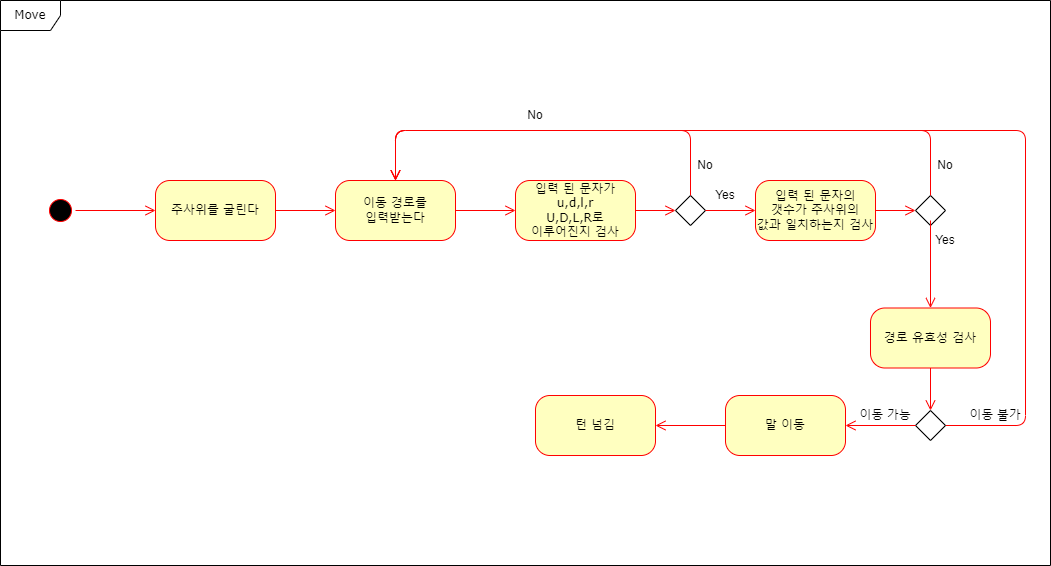

The diagram above was exported from draw.io. Its source (the exported page's mxGraphModel, read from the mxfile embedded in the PNG):
<mxGraphModel dx="2629" dy="974" grid="1" gridSize="10" guides="1" tooltips="1" connect="1" arrows="1" fold="1" page="1" pageScale="1" pageWidth="1100" pageHeight="850" background="none" math="0" shadow="0">
  <root>
    <mxCell id="0" />
    <mxCell id="1" parent="0" />
    <mxCell id="2a3bc250acf0617d-8" value="Move" style="shape=umlFrame;whiteSpace=wrap;html=1;rounded=1;shadow=0;comic=0;labelBackgroundColor=none;strokeWidth=1;fontFamily=Verdana;fontSize=12;align=center;" parent="1" vertex="1">
      <mxGeometry x="25" y="70" width="1050" height="565" as="geometry" />
    </mxCell>
    <mxCell id="382b91b5511bd0f7-1" value="" style="ellipse;html=1;shape=startState;fillColor=#000000;strokeColor=#ff0000;rounded=1;shadow=0;comic=0;labelBackgroundColor=none;fontFamily=Verdana;fontSize=12;fontColor=#000000;align=center;direction=south;" parent="1" vertex="1">
      <mxGeometry x="70" y="265" width="30" height="30" as="geometry" />
    </mxCell>
    <mxCell id="382b91b5511bd0f7-6" value="주사위를 굴린다" style="rounded=1;whiteSpace=wrap;html=1;arcSize=24;fillColor=#ffffc0;strokeColor=#ff0000;shadow=0;comic=0;labelBackgroundColor=none;fontFamily=Verdana;fontSize=12;fontColor=#000000;align=center;" parent="1" vertex="1">
      <mxGeometry x="180" y="250" width="120" height="60" as="geometry" />
    </mxCell>
    <mxCell id="382b91b5511bd0f7-7" value="이동 경로를&lt;br&gt;입력받는다" style="rounded=1;whiteSpace=wrap;html=1;arcSize=24;fillColor=#ffffc0;strokeColor=#ff0000;shadow=0;comic=0;labelBackgroundColor=none;fontFamily=Verdana;fontSize=12;fontColor=#000000;align=center;" parent="1" vertex="1">
      <mxGeometry x="360" y="250" width="120" height="60" as="geometry" />
    </mxCell>
    <mxCell id="2a3bc250acf0617d-9" style="edgeStyle=orthogonalEdgeStyle;html=1;labelBackgroundColor=none;endArrow=open;endSize=8;strokeColor=#ff0000;fontFamily=Verdana;fontSize=12;align=left;" parent="1" source="382b91b5511bd0f7-1" target="382b91b5511bd0f7-6" edge="1">
      <mxGeometry relative="1" as="geometry" />
    </mxCell>
    <mxCell id="2a3bc250acf0617d-12" style="edgeStyle=orthogonalEdgeStyle;html=1;exitX=1;exitY=0.5;labelBackgroundColor=none;endArrow=open;endSize=8;strokeColor=#ff0000;fontFamily=Verdana;fontSize=12;align=left;exitDx=0;exitDy=0;entryX=0;entryY=0.5;entryDx=0;entryDy=0;" parent="1" source="382b91b5511bd0f7-6" target="382b91b5511bd0f7-7" edge="1">
      <mxGeometry relative="1" as="geometry">
        <mxPoint x="210" y="440" as="sourcePoint" />
      </mxGeometry>
    </mxCell>
    <mxCell id="0X9wTl-opq5Mu6M5dbAy-6" style="edgeStyle=orthogonalEdgeStyle;html=1;labelBackgroundColor=none;endArrow=open;endSize=8;strokeColor=#ff0000;fontFamily=Verdana;fontSize=12;align=left;entryX=0;entryY=0.5;entryDx=0;entryDy=0;exitX=1;exitY=0.5;exitDx=0;exitDy=0;" edge="1" parent="1" source="382b91b5511bd0f7-7" target="0X9wTl-opq5Mu6M5dbAy-7">
      <mxGeometry relative="1" as="geometry">
        <mxPoint x="570" y="281" as="sourcePoint" />
        <mxPoint x="620" y="281" as="targetPoint" />
      </mxGeometry>
    </mxCell>
    <mxCell id="0X9wTl-opq5Mu6M5dbAy-7" value="입력 된 문자가&lt;br&gt;u,d,l,r&lt;br&gt;U,D,L,R로&lt;br&gt;이루어진지 검사" style="rounded=1;whiteSpace=wrap;html=1;arcSize=24;fillColor=#ffffc0;strokeColor=#ff0000;shadow=0;comic=0;labelBackgroundColor=none;fontFamily=Verdana;fontSize=12;fontColor=#000000;align=center;" vertex="1" parent="1">
      <mxGeometry x="540" y="250" width="120" height="60" as="geometry" />
    </mxCell>
    <mxCell id="0X9wTl-opq5Mu6M5dbAy-8" style="edgeStyle=orthogonalEdgeStyle;html=1;labelBackgroundColor=none;endArrow=open;endSize=8;strokeColor=#ff0000;fontFamily=Verdana;fontSize=12;align=left;entryX=0;entryY=0.5;entryDx=0;entryDy=0;" edge="1" parent="1" target="0X9wTl-opq5Mu6M5dbAy-9">
      <mxGeometry relative="1" as="geometry">
        <mxPoint x="660" y="280" as="sourcePoint" />
        <mxPoint x="550" y="290" as="targetPoint" />
      </mxGeometry>
    </mxCell>
    <mxCell id="0X9wTl-opq5Mu6M5dbAy-9" value="" style="rhombus;whiteSpace=wrap;html=1;" vertex="1" parent="1">
      <mxGeometry x="700" y="265" width="30" height="30" as="geometry" />
    </mxCell>
    <mxCell id="0X9wTl-opq5Mu6M5dbAy-10" style="edgeStyle=orthogonalEdgeStyle;html=1;labelBackgroundColor=none;endArrow=open;endSize=8;strokeColor=#ff0000;fontFamily=Verdana;fontSize=12;align=left;entryX=0.5;entryY=0;entryDx=0;entryDy=0;exitX=0.5;exitY=0;exitDx=0;exitDy=0;" edge="1" parent="1" source="0X9wTl-opq5Mu6M5dbAy-9" target="382b91b5511bd0f7-7">
      <mxGeometry relative="1" as="geometry">
        <mxPoint x="670" y="290" as="sourcePoint" />
        <mxPoint x="710" y="290" as="targetPoint" />
        <Array as="points">
          <mxPoint x="715" y="200" />
          <mxPoint x="420" y="200" />
        </Array>
      </mxGeometry>
    </mxCell>
    <mxCell id="0X9wTl-opq5Mu6M5dbAy-11" value="No" style="text;html=1;strokeColor=none;fillColor=none;align=center;verticalAlign=middle;whiteSpace=wrap;rounded=0;" vertex="1" parent="1">
      <mxGeometry x="530" y="170" width="60" height="30" as="geometry" />
    </mxCell>
    <mxCell id="0X9wTl-opq5Mu6M5dbAy-12" value="입력 된 문자의&lt;br&gt;갯수가 주사위의&lt;br&gt;값과 일치하는지 검사" style="rounded=1;whiteSpace=wrap;html=1;arcSize=24;fillColor=#ffffc0;strokeColor=#ff0000;shadow=0;comic=0;labelBackgroundColor=none;fontFamily=Verdana;fontSize=12;fontColor=#000000;align=center;" vertex="1" parent="1">
      <mxGeometry x="780" y="250" width="120" height="60" as="geometry" />
    </mxCell>
    <mxCell id="0X9wTl-opq5Mu6M5dbAy-13" style="edgeStyle=orthogonalEdgeStyle;html=1;labelBackgroundColor=none;endArrow=open;endSize=8;strokeColor=#ff0000;fontFamily=Verdana;fontSize=12;align=left;entryX=0;entryY=0.5;entryDx=0;entryDy=0;" edge="1" parent="1" target="0X9wTl-opq5Mu6M5dbAy-12">
      <mxGeometry relative="1" as="geometry">
        <mxPoint x="730" y="280" as="sourcePoint" />
        <mxPoint x="710" y="290" as="targetPoint" />
      </mxGeometry>
    </mxCell>
    <mxCell id="0X9wTl-opq5Mu6M5dbAy-14" value="Yes" style="text;html=1;strokeColor=none;fillColor=none;align=center;verticalAlign=middle;whiteSpace=wrap;rounded=0;" vertex="1" parent="1">
      <mxGeometry x="720" y="250" width="60" height="30" as="geometry" />
    </mxCell>
    <mxCell id="0X9wTl-opq5Mu6M5dbAy-15" value="" style="rhombus;whiteSpace=wrap;html=1;" vertex="1" parent="1">
      <mxGeometry x="940" y="265" width="30" height="30" as="geometry" />
    </mxCell>
    <mxCell id="0X9wTl-opq5Mu6M5dbAy-16" style="edgeStyle=orthogonalEdgeStyle;html=1;labelBackgroundColor=none;endArrow=open;endSize=8;strokeColor=#ff0000;fontFamily=Verdana;fontSize=12;align=left;" edge="1" parent="1" target="0X9wTl-opq5Mu6M5dbAy-15">
      <mxGeometry relative="1" as="geometry">
        <mxPoint x="900" y="280" as="sourcePoint" />
        <mxPoint x="710" y="290" as="targetPoint" />
      </mxGeometry>
    </mxCell>
    <mxCell id="0X9wTl-opq5Mu6M5dbAy-17" style="edgeStyle=orthogonalEdgeStyle;html=1;labelBackgroundColor=none;endArrow=open;endSize=8;strokeColor=#ff0000;fontFamily=Verdana;fontSize=12;align=left;entryX=0.5;entryY=0;entryDx=0;entryDy=0;exitX=0.5;exitY=0;exitDx=0;exitDy=0;" edge="1" parent="1" source="0X9wTl-opq5Mu6M5dbAy-15" target="382b91b5511bd0f7-7">
      <mxGeometry relative="1" as="geometry">
        <mxPoint x="725" y="275" as="sourcePoint" />
        <mxPoint x="430" y="260" as="targetPoint" />
        <Array as="points">
          <mxPoint x="955" y="200" />
          <mxPoint x="420" y="200" />
        </Array>
      </mxGeometry>
    </mxCell>
    <mxCell id="0X9wTl-opq5Mu6M5dbAy-18" value="No" style="text;html=1;strokeColor=none;fillColor=none;align=center;verticalAlign=middle;whiteSpace=wrap;rounded=0;" vertex="1" parent="1">
      <mxGeometry x="940" y="220" width="60" height="30" as="geometry" />
    </mxCell>
    <mxCell id="0X9wTl-opq5Mu6M5dbAy-19" value="경로 유효성 검사" style="rounded=1;whiteSpace=wrap;html=1;arcSize=24;fillColor=#ffffc0;strokeColor=#ff0000;shadow=0;comic=0;labelBackgroundColor=none;fontFamily=Verdana;fontSize=12;fontColor=#000000;align=center;" vertex="1" parent="1">
      <mxGeometry x="895" y="377.5" width="120" height="60" as="geometry" />
    </mxCell>
    <mxCell id="0X9wTl-opq5Mu6M5dbAy-20" style="edgeStyle=orthogonalEdgeStyle;html=1;labelBackgroundColor=none;endArrow=open;endSize=8;strokeColor=#ff0000;fontFamily=Verdana;fontSize=12;align=left;entryX=0.5;entryY=0;entryDx=0;entryDy=0;" edge="1" parent="1" target="0X9wTl-opq5Mu6M5dbAy-19">
      <mxGeometry relative="1" as="geometry">
        <mxPoint x="955" y="290" as="sourcePoint" />
        <mxPoint x="710" y="290" as="targetPoint" />
      </mxGeometry>
    </mxCell>
    <mxCell id="0X9wTl-opq5Mu6M5dbAy-21" value="Yes" style="text;html=1;strokeColor=none;fillColor=none;align=center;verticalAlign=middle;whiteSpace=wrap;rounded=0;" vertex="1" parent="1">
      <mxGeometry x="940" y="295" width="60" height="30" as="geometry" />
    </mxCell>
    <mxCell id="0X9wTl-opq5Mu6M5dbAy-22" style="edgeStyle=orthogonalEdgeStyle;html=1;labelBackgroundColor=none;endArrow=open;endSize=8;strokeColor=#ff0000;fontFamily=Verdana;fontSize=12;align=left;exitX=1;exitY=0.5;exitDx=0;exitDy=0;" edge="1" parent="1" source="0X9wTl-opq5Mu6M5dbAy-23">
      <mxGeometry relative="1" as="geometry">
        <mxPoint x="965" y="275" as="sourcePoint" />
        <mxPoint x="420" y="250" as="targetPoint" />
        <Array as="points">
          <mxPoint x="1050" y="495" />
          <mxPoint x="1050" y="200" />
          <mxPoint x="420" y="200" />
        </Array>
      </mxGeometry>
    </mxCell>
    <mxCell id="0X9wTl-opq5Mu6M5dbAy-23" value="" style="rhombus;whiteSpace=wrap;html=1;" vertex="1" parent="1">
      <mxGeometry x="940" y="480" width="30" height="30" as="geometry" />
    </mxCell>
    <mxCell id="0X9wTl-opq5Mu6M5dbAy-24" style="edgeStyle=orthogonalEdgeStyle;html=1;labelBackgroundColor=none;endArrow=open;endSize=8;strokeColor=#ff0000;fontFamily=Verdana;fontSize=12;align=left;entryX=0.5;entryY=0;entryDx=0;entryDy=0;exitX=0.5;exitY=1;exitDx=0;exitDy=0;" edge="1" parent="1" source="0X9wTl-opq5Mu6M5dbAy-19" target="0X9wTl-opq5Mu6M5dbAy-23">
      <mxGeometry relative="1" as="geometry">
        <mxPoint x="955" y="440" as="sourcePoint" />
        <mxPoint x="950" y="289.9999999999999" as="targetPoint" />
      </mxGeometry>
    </mxCell>
    <mxCell id="0X9wTl-opq5Mu6M5dbAy-26" value="No" style="text;html=1;strokeColor=none;fillColor=none;align=center;verticalAlign=middle;whiteSpace=wrap;rounded=0;" vertex="1" parent="1">
      <mxGeometry x="700" y="220" width="60" height="30" as="geometry" />
    </mxCell>
    <mxCell id="0X9wTl-opq5Mu6M5dbAy-27" value="이동 불가" style="text;html=1;strokeColor=none;fillColor=none;align=center;verticalAlign=middle;whiteSpace=wrap;rounded=0;" vertex="1" parent="1">
      <mxGeometry x="990" y="470" width="60" height="30" as="geometry" />
    </mxCell>
    <mxCell id="0X9wTl-opq5Mu6M5dbAy-28" value="말 이동" style="rounded=1;whiteSpace=wrap;html=1;arcSize=24;fillColor=#ffffc0;strokeColor=#ff0000;shadow=0;comic=0;labelBackgroundColor=none;fontFamily=Verdana;fontSize=12;fontColor=#000000;align=center;" vertex="1" parent="1">
      <mxGeometry x="750" y="465" width="120" height="60" as="geometry" />
    </mxCell>
    <mxCell id="0X9wTl-opq5Mu6M5dbAy-29" style="edgeStyle=orthogonalEdgeStyle;html=1;labelBackgroundColor=none;endArrow=open;endSize=8;strokeColor=#ff0000;fontFamily=Verdana;fontSize=12;align=left;entryX=1;entryY=0.5;entryDx=0;entryDy=0;exitX=0;exitY=0.5;exitDx=0;exitDy=0;" edge="1" parent="1" source="0X9wTl-opq5Mu6M5dbAy-23" target="0X9wTl-opq5Mu6M5dbAy-28">
      <mxGeometry relative="1" as="geometry">
        <mxPoint x="965" y="447.5" as="sourcePoint" />
        <mxPoint x="965" y="490" as="targetPoint" />
      </mxGeometry>
    </mxCell>
    <mxCell id="0X9wTl-opq5Mu6M5dbAy-30" value="이동 가능" style="text;html=1;strokeColor=none;fillColor=none;align=center;verticalAlign=middle;whiteSpace=wrap;rounded=0;" vertex="1" parent="1">
      <mxGeometry x="880" y="470" width="60" height="30" as="geometry" />
    </mxCell>
    <mxCell id="0X9wTl-opq5Mu6M5dbAy-31" value="턴 넘김" style="rounded=1;whiteSpace=wrap;html=1;arcSize=24;fillColor=#ffffc0;strokeColor=#ff0000;shadow=0;comic=0;labelBackgroundColor=none;fontFamily=Verdana;fontSize=12;fontColor=#000000;align=center;" vertex="1" parent="1">
      <mxGeometry x="560" y="465" width="120" height="60" as="geometry" />
    </mxCell>
    <mxCell id="0X9wTl-opq5Mu6M5dbAy-32" style="edgeStyle=orthogonalEdgeStyle;html=1;exitX=0;exitY=0.5;labelBackgroundColor=none;endArrow=open;endSize=8;strokeColor=#ff0000;fontFamily=Verdana;fontSize=12;align=left;exitDx=0;exitDy=0;entryX=1;entryY=0.5;entryDx=0;entryDy=0;" edge="1" parent="1" source="0X9wTl-opq5Mu6M5dbAy-28" target="0X9wTl-opq5Mu6M5dbAy-31">
      <mxGeometry relative="1" as="geometry">
        <mxPoint x="310" y="290" as="sourcePoint" />
        <mxPoint x="370" y="290" as="targetPoint" />
      </mxGeometry>
    </mxCell>
  </root>
</mxGraphModel>